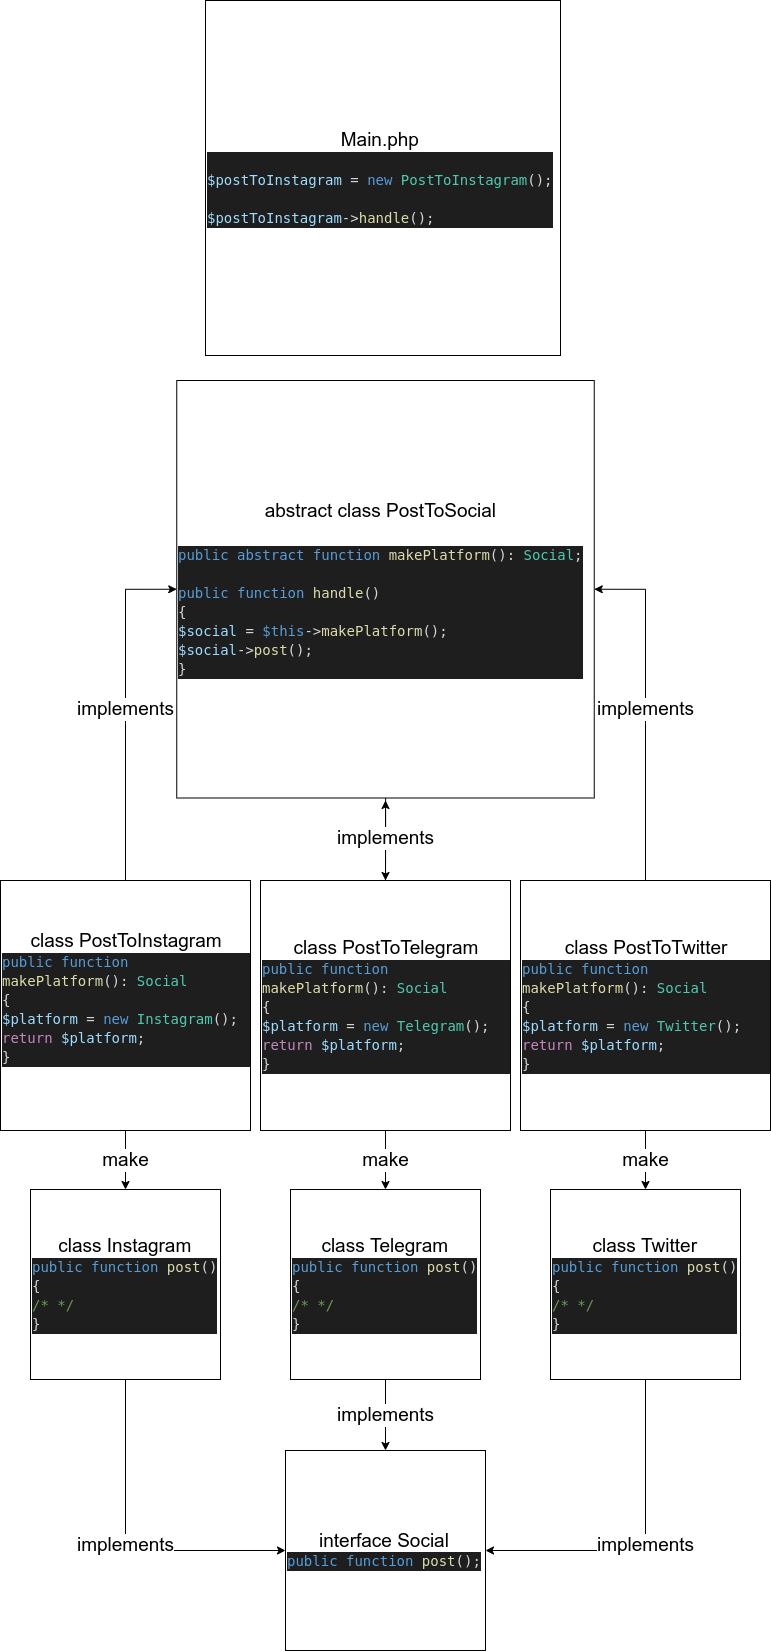

The diagram above was exported from draw.io. Its source (the exported page's mxGraphModel, read from the mxfile embedded in the PNG):
<mxGraphModel dx="2112" dy="1978" grid="1" gridSize="10" guides="1" tooltips="1" connect="1" arrows="1" fold="1" page="1" pageScale="1" pageWidth="850" pageHeight="1100" math="0" shadow="0">
  <root>
    <mxCell id="0" />
    <mxCell id="1" parent="0" />
    <mxCell id="EMWW3HM9NjkYY5zOMntF-1" value="&lt;div style=&quot;text-align: center;&quot;&gt;&lt;span style=&quot;font-size: 19px; background-color: initial;&quot;&gt;Main.php&lt;/span&gt;&lt;/div&gt;&lt;div style=&quot;&quot;&gt;&lt;div style=&quot;color: rgb(212, 212, 212); background-color: rgb(30, 30, 30); font-family: &amp;quot;Droid Sans Mono&amp;quot;, &amp;quot;monospace&amp;quot;, monospace; font-size: 14px; line-height: 19px;&quot;&gt;&lt;br&gt;&lt;div&gt;&lt;span style=&quot;color: #9cdcfe;&quot;&gt;$postToInstagram&lt;/span&gt; = &lt;span style=&quot;color: #569cd6;&quot;&gt;new&lt;/span&gt; &lt;span style=&quot;color: #4ec9b0;&quot;&gt;PostToInstagram&lt;/span&gt;();&lt;/div&gt;&lt;br&gt;&lt;div&gt;&lt;span style=&quot;color: #9cdcfe;&quot;&gt;$postToInstagram&lt;/span&gt;-&amp;gt;&lt;span style=&quot;color: #dcdcaa;&quot;&gt;handle&lt;/span&gt;();&lt;/div&gt;&lt;/div&gt;&lt;/div&gt;" style="whiteSpace=wrap;html=1;aspect=fixed;align=left;" vertex="1" parent="1">
      <mxGeometry x="255" y="-340" width="355" height="355" as="geometry" />
    </mxCell>
    <mxCell id="EMWW3HM9NjkYY5zOMntF-18" value="&lt;span style=&quot;color: rgb(0, 0, 0); font-family: Helvetica; font-size: 19px; font-style: normal; font-variant-ligatures: normal; font-variant-caps: normal; font-weight: 400; letter-spacing: normal; orphans: 2; text-align: center; text-indent: 0px; text-transform: none; widows: 2; word-spacing: 0px; -webkit-text-stroke-width: 0px; background-color: rgb(255, 255, 255); text-decoration-thickness: initial; text-decoration-style: initial; text-decoration-color: initial; float: none; display: inline !important;&quot;&gt;implements&lt;/span&gt;" style="edgeStyle=orthogonalEdgeStyle;rounded=0;orthogonalLoop=1;jettySize=auto;html=1;exitX=0.5;exitY=0;exitDx=0;exitDy=0;entryX=1;entryY=0.5;entryDx=0;entryDy=0;fontSize=19;" edge="1" parent="1" source="EMWW3HM9NjkYY5zOMntF-2" target="EMWW3HM9NjkYY5zOMntF-15">
      <mxGeometry relative="1" as="geometry" />
    </mxCell>
    <mxCell id="EMWW3HM9NjkYY5zOMntF-23" value="make" style="edgeStyle=orthogonalEdgeStyle;rounded=0;orthogonalLoop=1;jettySize=auto;html=1;exitX=0.5;exitY=1;exitDx=0;exitDy=0;entryX=0.5;entryY=0;entryDx=0;entryDy=0;fontSize=19;" edge="1" parent="1" source="EMWW3HM9NjkYY5zOMntF-2" target="EMWW3HM9NjkYY5zOMntF-9">
      <mxGeometry relative="1" as="geometry" />
    </mxCell>
    <mxCell id="EMWW3HM9NjkYY5zOMntF-2" value="&lt;div style=&quot;text-align: center;&quot;&gt;&lt;span style=&quot;font-size: 19px; background-color: initial;&quot;&gt;class PostToTwitter&lt;/span&gt;&lt;/div&gt;&lt;div&gt;&lt;div style=&quot;color: rgb(212, 212, 212); background-color: rgb(30, 30, 30); font-family: &amp;quot;Droid Sans Mono&amp;quot;, &amp;quot;monospace&amp;quot;, monospace; font-size: 14px; line-height: 19px;&quot;&gt;&lt;div&gt;&lt;span style=&quot;color: #569cd6;&quot;&gt;public&lt;/span&gt; &lt;span style=&quot;color: #569cd6;&quot;&gt;function&lt;/span&gt; &lt;span style=&quot;color: #dcdcaa;&quot;&gt;makePlatform&lt;/span&gt;(): &lt;span style=&quot;color: #4ec9b0;&quot;&gt;Social&lt;/span&gt;&lt;/div&gt;&lt;div&gt;  {&lt;/div&gt;&lt;div&gt;    &lt;span style=&quot;color: #9cdcfe;&quot;&gt;$platform&lt;/span&gt; = &lt;span style=&quot;color: #569cd6;&quot;&gt;new&lt;/span&gt; &lt;span style=&quot;color: #4ec9b0;&quot;&gt;Twitter&lt;/span&gt;();&lt;/div&gt;&lt;div&gt;    &lt;span style=&quot;color: #c586c0;&quot;&gt;return&lt;/span&gt; &lt;span style=&quot;color: #9cdcfe;&quot;&gt;$platform&lt;/span&gt;;&lt;/div&gt;&lt;div&gt;  }&lt;/div&gt;&lt;/div&gt;&lt;/div&gt;" style="whiteSpace=wrap;html=1;aspect=fixed;align=left;" vertex="1" parent="1">
      <mxGeometry x="570" y="540" width="250" height="250" as="geometry" />
    </mxCell>
    <mxCell id="EMWW3HM9NjkYY5zOMntF-17" style="edgeStyle=orthogonalEdgeStyle;rounded=0;orthogonalLoop=1;jettySize=auto;html=1;exitX=0.5;exitY=0;exitDx=0;exitDy=0;fontSize=19;" edge="1" parent="1" source="EMWW3HM9NjkYY5zOMntF-3">
      <mxGeometry relative="1" as="geometry">
        <mxPoint x="435" y="460" as="targetPoint" />
      </mxGeometry>
    </mxCell>
    <mxCell id="EMWW3HM9NjkYY5zOMntF-22" value="make" style="edgeStyle=orthogonalEdgeStyle;rounded=0;orthogonalLoop=1;jettySize=auto;html=1;exitX=0.5;exitY=1;exitDx=0;exitDy=0;entryX=0.5;entryY=0;entryDx=0;entryDy=0;fontSize=19;" edge="1" parent="1" source="EMWW3HM9NjkYY5zOMntF-3" target="EMWW3HM9NjkYY5zOMntF-8">
      <mxGeometry relative="1" as="geometry" />
    </mxCell>
    <mxCell id="EMWW3HM9NjkYY5zOMntF-3" value="&lt;div style=&quot;text-align: center;&quot;&gt;&lt;span style=&quot;font-size: 19px; background-color: initial;&quot;&gt;class PostToTelegram&lt;/span&gt;&lt;/div&gt;&lt;div style=&quot;&quot;&gt;&lt;div style=&quot;color: rgb(212, 212, 212); background-color: rgb(30, 30, 30); font-family: &amp;quot;Droid Sans Mono&amp;quot;, &amp;quot;monospace&amp;quot;, monospace; font-size: 14px; line-height: 19px;&quot;&gt;&lt;div&gt;  &lt;span style=&quot;color: #569cd6;&quot;&gt;public&lt;/span&gt; &lt;span style=&quot;color: #569cd6;&quot;&gt;function&lt;/span&gt; &lt;span style=&quot;color: #dcdcaa;&quot;&gt;makePlatform&lt;/span&gt;(): &lt;span style=&quot;color: #4ec9b0;&quot;&gt;Social&lt;/span&gt;&lt;/div&gt;&lt;div&gt;  {&lt;/div&gt;&lt;div&gt;    &lt;span style=&quot;color: #9cdcfe;&quot;&gt;$platform&lt;/span&gt; = &lt;span style=&quot;color: #569cd6;&quot;&gt;new&lt;/span&gt; &lt;span style=&quot;color: #4ec9b0;&quot;&gt;Telegram&lt;/span&gt;();&lt;/div&gt;&lt;div&gt;    &lt;span style=&quot;color: #c586c0;&quot;&gt;return&lt;/span&gt; &lt;span style=&quot;color: #9cdcfe;&quot;&gt;$platform&lt;/span&gt;;&lt;/div&gt;&lt;div&gt;  }&lt;/div&gt;&lt;/div&gt;&lt;/div&gt;" style="whiteSpace=wrap;html=1;aspect=fixed;align=left;" vertex="1" parent="1">
      <mxGeometry x="310" y="540" width="250" height="250" as="geometry" />
    </mxCell>
    <mxCell id="EMWW3HM9NjkYY5zOMntF-16" value="implements" style="edgeStyle=orthogonalEdgeStyle;rounded=0;orthogonalLoop=1;jettySize=auto;html=1;exitX=0.5;exitY=0;exitDx=0;exitDy=0;entryX=0;entryY=0.5;entryDx=0;entryDy=0;fontSize=19;" edge="1" parent="1" source="EMWW3HM9NjkYY5zOMntF-4" target="EMWW3HM9NjkYY5zOMntF-15">
      <mxGeometry relative="1" as="geometry" />
    </mxCell>
    <mxCell id="EMWW3HM9NjkYY5zOMntF-21" value="make" style="edgeStyle=orthogonalEdgeStyle;rounded=0;orthogonalLoop=1;jettySize=auto;html=1;exitX=0.5;exitY=1;exitDx=0;exitDy=0;entryX=0.5;entryY=0;entryDx=0;entryDy=0;fontSize=19;" edge="1" parent="1" source="EMWW3HM9NjkYY5zOMntF-4" target="EMWW3HM9NjkYY5zOMntF-5">
      <mxGeometry relative="1" as="geometry" />
    </mxCell>
    <mxCell id="EMWW3HM9NjkYY5zOMntF-4" value="&lt;div style=&quot;text-align: center;&quot;&gt;&lt;span style=&quot;font-size: 19px; background-color: initial;&quot;&gt;class PostToInstagram&lt;/span&gt;&lt;/div&gt;&lt;div style=&quot;&quot;&gt;&lt;div style=&quot;color: rgb(212, 212, 212); background-color: rgb(30, 30, 30); font-family: &amp;quot;Droid Sans Mono&amp;quot;, &amp;quot;monospace&amp;quot;, monospace; font-size: 14px; line-height: 19px;&quot;&gt;&lt;div&gt;  &lt;span style=&quot;color: #569cd6;&quot;&gt;public&lt;/span&gt; &lt;span style=&quot;color: #569cd6;&quot;&gt;function&lt;/span&gt; &lt;span style=&quot;color: #dcdcaa;&quot;&gt;makePlatform&lt;/span&gt;(): &lt;span style=&quot;color: #4ec9b0;&quot;&gt;Social&lt;/span&gt;&lt;/div&gt;&lt;div&gt;  {&lt;/div&gt;&lt;div&gt;    &lt;span style=&quot;color: #9cdcfe;&quot;&gt;$platform&lt;/span&gt; = &lt;span style=&quot;color: #569cd6;&quot;&gt;new&lt;/span&gt; &lt;span style=&quot;color: #4ec9b0;&quot;&gt;Instagram&lt;/span&gt;();&lt;/div&gt;&lt;div&gt;    &lt;span style=&quot;color: #c586c0;&quot;&gt;return&lt;/span&gt; &lt;span style=&quot;color: #9cdcfe;&quot;&gt;$platform&lt;/span&gt;;&lt;/div&gt;&lt;div&gt;  }&lt;/div&gt;&lt;/div&gt;&lt;/div&gt;&lt;div&gt;&lt;br&gt;&lt;/div&gt;" style="whiteSpace=wrap;html=1;aspect=fixed;align=left;" vertex="1" parent="1">
      <mxGeometry x="50" y="540" width="250" height="250" as="geometry" />
    </mxCell>
    <mxCell id="EMWW3HM9NjkYY5zOMntF-14" value="implements" style="edgeStyle=orthogonalEdgeStyle;rounded=0;orthogonalLoop=1;jettySize=auto;html=1;exitX=0.5;exitY=1;exitDx=0;exitDy=0;fontSize=19;entryX=0;entryY=0.5;entryDx=0;entryDy=0;" edge="1" parent="1" source="EMWW3HM9NjkYY5zOMntF-5" target="EMWW3HM9NjkYY5zOMntF-10">
      <mxGeometry relative="1" as="geometry">
        <mxPoint x="370" y="1239" as="targetPoint" />
        <Array as="points">
          <mxPoint x="175" y="1210" />
          <mxPoint x="330" y="1210" />
        </Array>
      </mxGeometry>
    </mxCell>
    <mxCell id="EMWW3HM9NjkYY5zOMntF-5" value="&lt;div style=&quot;text-align: center;&quot;&gt;&lt;span style=&quot;font-size: 19px; background-color: initial;&quot;&gt;class Instagram&lt;/span&gt;&lt;/div&gt;&lt;div style=&quot;&quot;&gt;&lt;div style=&quot;color: rgb(212, 212, 212); background-color: rgb(30, 30, 30); font-family: &amp;quot;Droid Sans Mono&amp;quot;, &amp;quot;monospace&amp;quot;, monospace; font-size: 14px; line-height: 19px;&quot;&gt;&lt;div&gt; &lt;span style=&quot;color: #569cd6;&quot;&gt;public&lt;/span&gt; &lt;span style=&quot;color: #569cd6;&quot;&gt;function&lt;/span&gt; &lt;span style=&quot;color: #dcdcaa;&quot;&gt;post&lt;/span&gt;()&lt;/div&gt;&lt;div&gt;  {&amp;nbsp;&lt;/div&gt;&lt;div&gt;&lt;span style=&quot;color: #6a9955;&quot;&gt;/* */&lt;/span&gt;&lt;/div&gt;&lt;div&gt;  }&lt;/div&gt;&lt;/div&gt;&lt;/div&gt;" style="whiteSpace=wrap;html=1;aspect=fixed;align=left;" vertex="1" parent="1">
      <mxGeometry x="80" y="849" width="190" height="190" as="geometry" />
    </mxCell>
    <mxCell id="EMWW3HM9NjkYY5zOMntF-13" value="implements" style="edgeStyle=orthogonalEdgeStyle;rounded=0;orthogonalLoop=1;jettySize=auto;html=1;exitX=0.5;exitY=1;exitDx=0;exitDy=0;fontSize=19;entryX=0.5;entryY=0;entryDx=0;entryDy=0;" edge="1" parent="1" source="EMWW3HM9NjkYY5zOMntF-8" target="EMWW3HM9NjkYY5zOMntF-10">
      <mxGeometry relative="1" as="geometry">
        <mxPoint x="435" y="1099" as="targetPoint" />
      </mxGeometry>
    </mxCell>
    <mxCell id="EMWW3HM9NjkYY5zOMntF-8" value="&lt;div style=&quot;text-align: center;&quot;&gt;&lt;span style=&quot;font-size: 19px; background-color: initial;&quot;&gt;class Telegram&lt;/span&gt;&lt;/div&gt;&lt;div style=&quot;&quot;&gt;&lt;div style=&quot;color: rgb(212, 212, 212); background-color: rgb(30, 30, 30); font-family: &amp;quot;Droid Sans Mono&amp;quot;, &amp;quot;monospace&amp;quot;, monospace; font-size: 14px; line-height: 19px;&quot;&gt;&lt;div&gt; &lt;span style=&quot;color: #569cd6;&quot;&gt;public&lt;/span&gt; &lt;span style=&quot;color: #569cd6;&quot;&gt;function&lt;/span&gt; &lt;span style=&quot;color: #dcdcaa;&quot;&gt;post&lt;/span&gt;()&lt;/div&gt;&lt;div&gt;  {&amp;nbsp;&lt;/div&gt;&lt;div&gt;&lt;span style=&quot;color: #6a9955;&quot;&gt;/* */&lt;/span&gt;&lt;/div&gt;&lt;div&gt;  }&lt;/div&gt;&lt;/div&gt;&lt;/div&gt;" style="whiteSpace=wrap;html=1;aspect=fixed;align=left;" vertex="1" parent="1">
      <mxGeometry x="340" y="849" width="190" height="190" as="geometry" />
    </mxCell>
    <mxCell id="EMWW3HM9NjkYY5zOMntF-12" value="implements" style="edgeStyle=orthogonalEdgeStyle;rounded=0;orthogonalLoop=1;jettySize=auto;html=1;exitX=0.5;exitY=1;exitDx=0;exitDy=0;entryX=1;entryY=0.5;entryDx=0;entryDy=0;fontSize=19;" edge="1" parent="1" source="EMWW3HM9NjkYY5zOMntF-9" target="EMWW3HM9NjkYY5zOMntF-10">
      <mxGeometry relative="1" as="geometry">
        <Array as="points">
          <mxPoint x="695" y="1210" />
        </Array>
      </mxGeometry>
    </mxCell>
    <mxCell id="EMWW3HM9NjkYY5zOMntF-9" value="&lt;div style=&quot;text-align: center;&quot;&gt;&lt;span style=&quot;font-size: 19px; background-color: initial;&quot;&gt;class Twitter&lt;/span&gt;&lt;/div&gt;&lt;div style=&quot;&quot;&gt;&lt;div style=&quot;color: rgb(212, 212, 212); background-color: rgb(30, 30, 30); font-family: &amp;quot;Droid Sans Mono&amp;quot;, &amp;quot;monospace&amp;quot;, monospace; font-size: 14px; line-height: 19px;&quot;&gt;&lt;div&gt; &lt;span style=&quot;color: #569cd6;&quot;&gt;public&lt;/span&gt; &lt;span style=&quot;color: #569cd6;&quot;&gt;function&lt;/span&gt; &lt;span style=&quot;color: #dcdcaa;&quot;&gt;post&lt;/span&gt;()&lt;/div&gt;&lt;div&gt;  {&amp;nbsp;&lt;/div&gt;&lt;div&gt;&lt;span style=&quot;color: #6a9955;&quot;&gt;/* */&lt;/span&gt;&lt;/div&gt;&lt;div&gt;  }&lt;/div&gt;&lt;/div&gt;&lt;/div&gt;" style="whiteSpace=wrap;html=1;aspect=fixed;align=left;" vertex="1" parent="1">
      <mxGeometry x="600" y="849" width="190" height="190" as="geometry" />
    </mxCell>
    <mxCell id="EMWW3HM9NjkYY5zOMntF-10" value="&lt;div style=&quot;text-align: center;&quot;&gt;&lt;span style=&quot;font-size: 19px; background-color: initial;&quot;&gt;interface Social&lt;/span&gt;&lt;/div&gt;&lt;div style=&quot;&quot;&gt;&lt;div style=&quot;color: rgb(212, 212, 212); background-color: rgb(30, 30, 30); font-family: &amp;quot;Droid Sans Mono&amp;quot;, &amp;quot;monospace&amp;quot;, monospace; font-size: 14px; line-height: 19px;&quot;&gt;&lt;div&gt; &lt;span style=&quot;color: #569cd6;&quot;&gt;public&lt;/span&gt; &lt;span style=&quot;color: #569cd6;&quot;&gt;function&lt;/span&gt; &lt;span style=&quot;color: #dcdcaa;&quot;&gt;post&lt;/span&gt;();&lt;/div&gt;&lt;/div&gt;&lt;/div&gt;" style="whiteSpace=wrap;html=1;aspect=fixed;align=left;" vertex="1" parent="1">
      <mxGeometry x="335" y="1110" width="200" height="200" as="geometry" />
    </mxCell>
    <mxCell id="EMWW3HM9NjkYY5zOMntF-19" value="&lt;span style=&quot;color: rgb(0, 0, 0); font-family: Helvetica; font-size: 19px; font-style: normal; font-variant-ligatures: normal; font-variant-caps: normal; font-weight: 400; letter-spacing: normal; orphans: 2; text-align: center; text-indent: 0px; text-transform: none; widows: 2; word-spacing: 0px; -webkit-text-stroke-width: 0px; background-color: rgb(255, 255, 255); text-decoration-thickness: initial; text-decoration-style: initial; text-decoration-color: initial; float: none; display: inline !important;&quot;&gt;implements&lt;/span&gt;" style="edgeStyle=orthogonalEdgeStyle;rounded=0;orthogonalLoop=1;jettySize=auto;html=1;fontSize=19;" edge="1" parent="1" source="EMWW3HM9NjkYY5zOMntF-15" target="EMWW3HM9NjkYY5zOMntF-3">
      <mxGeometry relative="1" as="geometry" />
    </mxCell>
    <mxCell id="EMWW3HM9NjkYY5zOMntF-15" value="&lt;div style=&quot;text-align: center;&quot;&gt;&lt;span style=&quot;font-size: 19px; background-color: initial;&quot;&gt;abstract class PostToSocial&lt;/span&gt;&lt;/div&gt;&lt;div style=&quot;text-align: center;&quot;&gt;&lt;span style=&quot;font-size: 19px; background-color: initial;&quot;&gt;&lt;br&gt;&lt;/span&gt;&lt;/div&gt;&lt;div style=&quot;&quot;&gt;&lt;div style=&quot;color: rgb(212, 212, 212); background-color: rgb(30, 30, 30); font-family: &amp;quot;Droid Sans Mono&amp;quot;, &amp;quot;monospace&amp;quot;, monospace; font-size: 14px; line-height: 19px;&quot;&gt;&lt;div style=&quot;line-height: 19px;&quot;&gt;&lt;div&gt;  &lt;span style=&quot;color: #569cd6;&quot;&gt;public&lt;/span&gt; &lt;span style=&quot;color: #569cd6;&quot;&gt;abstract&lt;/span&gt; &lt;span style=&quot;color: #569cd6;&quot;&gt;function&lt;/span&gt; &lt;span style=&quot;color: #dcdcaa;&quot;&gt;makePlatform&lt;/span&gt;(): &lt;span style=&quot;color: #4ec9b0;&quot;&gt;Social&lt;/span&gt;;&lt;/div&gt;&lt;br&gt;&lt;div&gt;  &lt;span style=&quot;color: #569cd6;&quot;&gt;public&lt;/span&gt; &lt;span style=&quot;color: #569cd6;&quot;&gt;function&lt;/span&gt; &lt;span style=&quot;color: #dcdcaa;&quot;&gt;handle&lt;/span&gt;()&lt;/div&gt;&lt;div&gt;  {&lt;/div&gt;&lt;div&gt;    &lt;span style=&quot;color: #9cdcfe;&quot;&gt;$social&lt;/span&gt; = &lt;span style=&quot;color: #569cd6;&quot;&gt;$this&lt;/span&gt;-&amp;gt;&lt;span style=&quot;color: #dcdcaa;&quot;&gt;makePlatform&lt;/span&gt;();&lt;/div&gt;&lt;div&gt;    &lt;span style=&quot;color: #9cdcfe;&quot;&gt;$social&lt;/span&gt;-&amp;gt;&lt;span style=&quot;color: #dcdcaa;&quot;&gt;post&lt;/span&gt;();&lt;/div&gt;&lt;div&gt;  }&lt;/div&gt;&lt;/div&gt;&lt;/div&gt;&lt;/div&gt;" style="whiteSpace=wrap;html=1;aspect=fixed;align=left;" vertex="1" parent="1">
      <mxGeometry x="226.25" y="40" width="417.5" height="417.5" as="geometry" />
    </mxCell>
  </root>
</mxGraphModel>